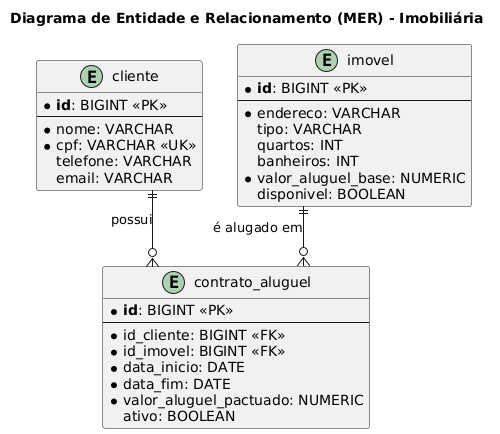

The diagram above was rendered by PlantUML. Its source (embedded in the PNG):
@startuml
' Título do Diagrama
title Diagrama de Entidade e Relacionamento (MER) - Imobiliária

' Configurações de aparência
skinparam linetype ortho

' --- ENTIDADES (TABELAS) ---

entity "cliente" as C {
  * **id**: BIGINT <<PK>>
  --
  * nome: VARCHAR
  * cpf: VARCHAR <<UK>>
  telefone: VARCHAR
  email: VARCHAR
}

entity "imovel" as I {
  * **id**: BIGINT <<PK>>
  --
  * endereco: VARCHAR
  tipo: VARCHAR
  quartos: INT
  banheiros: INT
  * valor_aluguel_base: NUMERIC
  disponivel: BOOLEAN
}

entity "contrato_aluguel" as CA {
  * **id**: BIGINT <<PK>>
  --
  * id_cliente: BIGINT <<FK>>
  * id_imovel: BIGINT <<FK>>
  * data_inicio: DATE
  * data_fim: DATE
  * valor_aluguel_pactuado: NUMERIC
  ativo: BOOLEAN
}

' --- RELACIONAMENTOS ---
' Um cliente pode ter zero ou mais contratos.
' Um contrato pertence a exatamente um cliente.
C ||--o{ CA : "possui"

' Um imóvel pode ter zero ou mais contratos (ao longo do tempo).
' Um contrato refere-se a exatamente um imóvel.
I ||--o{ CA : "é alugado em"
@enduml